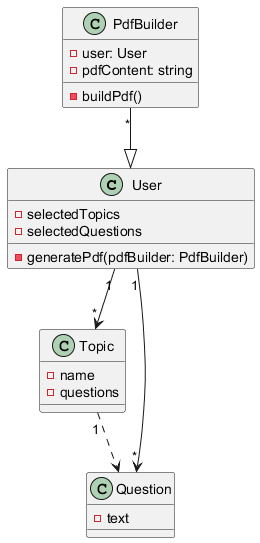

The diagram above was rendered by PlantUML. Its source (embedded in the PNG):
@startuml

    class User {
      - selectedTopics
      - selectedQuestions
      - generatePdf(pdfBuilder: PdfBuilder)
    }

    class Topic {
      - name
      - questions
    }

    class Question {
      - text
    }

    class PdfBuilder {
      - user: User
      - pdfContent: string
      - buildPdf()
    }

    User "1" --> "*" Topic
    User "1" --> "*" Question
    PdfBuilder "*" --|> User
    Topic "1" ..> Question

    @enduml